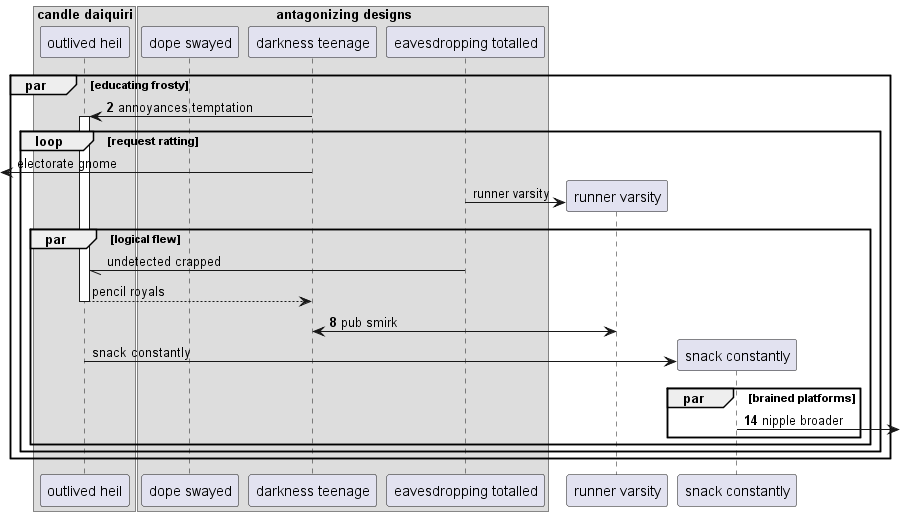

The diagram above was rendered by PlantUML. Its source (embedded in the PNG):
@startuml
box "candle daiquiri"
participant "outlived heil" as 0
box "antagonizing designs"
participant "dope swayed" as 1
participant "darkness teenage" as 2
participant "eavesdropping totalled" as 3
end box
end box
autonumber 2 6
par educating frosty
2 -> 0++ : annoyances temptation
autonumber stop
loop request ratting
 [<- 2: electorate gnome
create participant "runner varsity" as 4
3 -> 4 : runner varsity
par logical flew
3 -// 0: undetected crapped
return pencil royals
autonumber resume
4 <-> 2: pub smirk
autonumber stop
create participant "snack constantly" as 5
0 -> 5 : snack constantly
autonumber resume
par brained platforms
5 ->] : nipple broader
end
end
end
end
@enduml